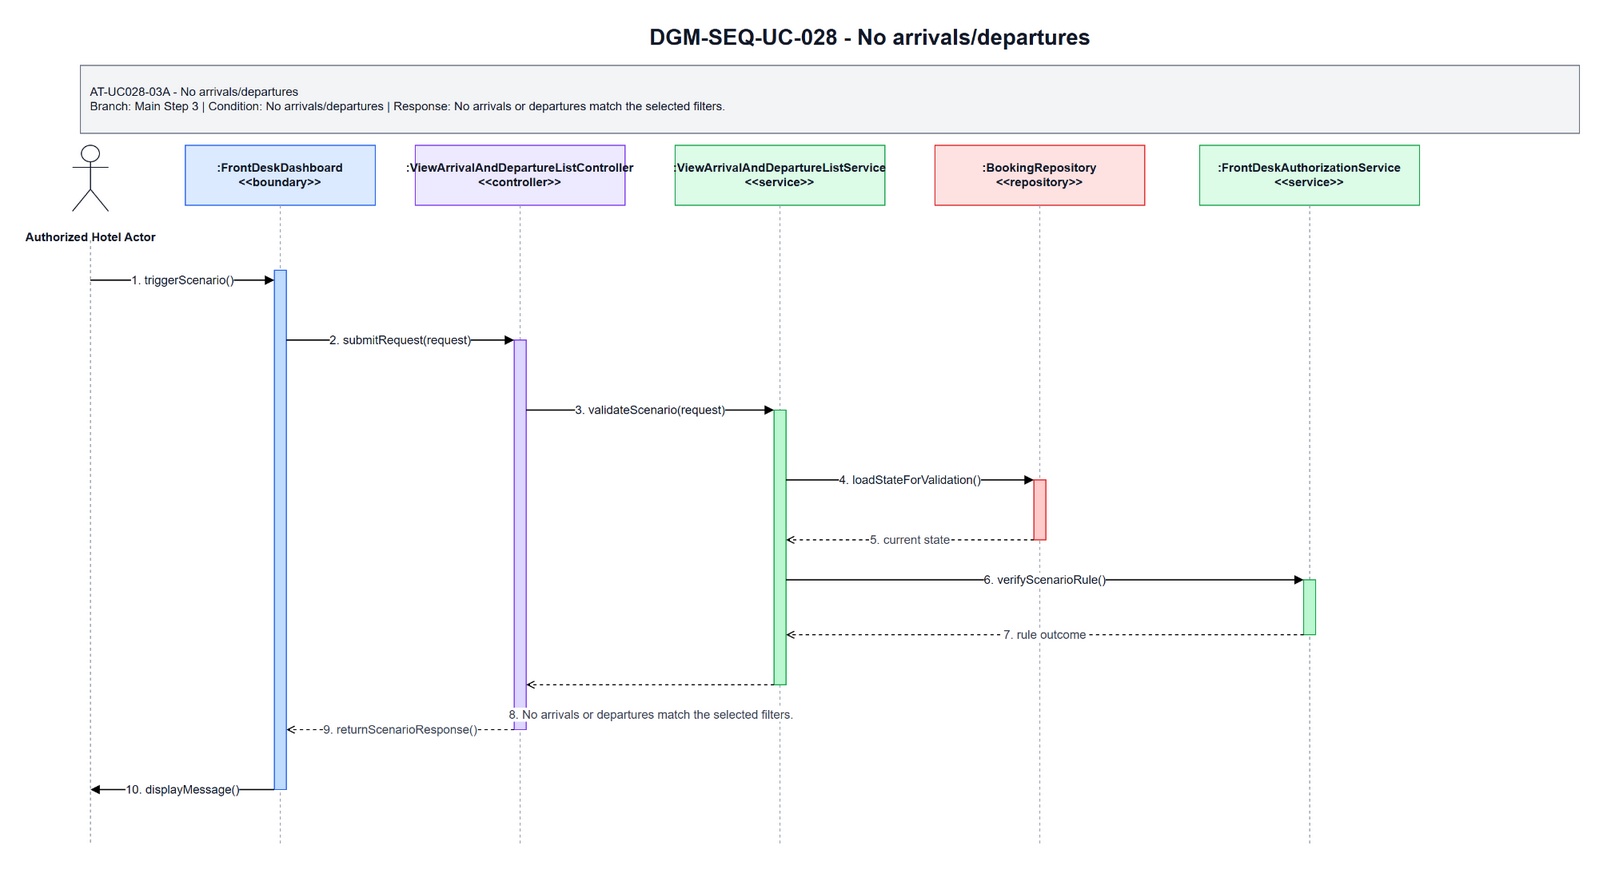

The diagram above was exported from draw.io. Its source (the exported page's mxGraphModel, read from the mxfile embedded in the PNG):
<mxGraphModel dx="1585" dy="963" grid="1" gridSize="10" guides="1" tooltips="1" connect="1" arrows="1" fold="1" page="1" pageScale="1" pageWidth="1700" pageHeight="920" math="0" shadow="0">
  <root>
    <mxCell id="0" />
    <mxCell id="1" parent="0" />
    <mxCell id="title" parent="1" style="text;html=1;strokeColor=none;fillColor=none;align=center;verticalAlign=middle;fontStyle=1;fontSize=22;fontColor=#111827" value="DGM-SEQ-UC-028 - No arrivals/departures" vertex="1">
      <mxGeometry height="34" width="900" x="420" y="25" as="geometry" />
    </mxCell>
    <mxCell id="scenario-band" parent="1" style="rounded=0;whiteSpace=wrap;html=1;fillColor=#F3F4F6;strokeColor=#6B7280;fontSize=12;fontColor=#111827;align=left;spacing=10" value="AT-UC028-03A - No arrivals/departures&lt;br&gt;Branch: Main Step 3 | Condition: No arrivals/departures | Response: No arrivals or departures match the selected filters." vertex="1">
      <mxGeometry height="68" width="1500" x="80" y="70" as="geometry" />
    </mxCell>
    <mxCell id="actor-icon" parent="1" style="shape=umlActor;verticalLabelPosition=bottom;verticalAlign=top;html=1;outlineConnect=0;strokeColor=#111827" vertex="1">
      <mxGeometry height="66" width="36" x="72" y="150" as="geometry" />
    </mxCell>
    <mxCell id="actor-label" parent="1" style="text;html=1;strokeColor=none;fillColor=none;align=center;verticalAlign=middle;fontStyle=1;fontSize=12;fontColor=#111827" value="Authorized Hotel Actor" vertex="1">
      <mxGeometry height="36" width="140" x="20" y="224" as="geometry" />
    </mxCell>
    <mxCell id="h0" parent="1" style="rounded=0;whiteSpace=wrap;html=1;fillColor=#DBEAFE;strokeColor=#2563EB;fontSize=12;fontStyle=1;fontColor=#111827" value=":FrontDeskDashboard&lt;br&gt;&amp;lt;&amp;lt;boundary&amp;gt;&amp;gt;" vertex="1">
      <mxGeometry height="60" width="190" x="185" y="150" as="geometry" />
    </mxCell>
    <mxCell id="h1" parent="1" style="rounded=0;whiteSpace=wrap;html=1;fillColor=#EDE9FE;strokeColor=#7C3AED;fontSize=12;fontStyle=1;fontColor=#111827" value=":ViewArrivalAndDepartureListController&lt;br&gt;&amp;lt;&amp;lt;controller&amp;gt;&amp;gt;" vertex="1">
      <mxGeometry height="60" width="210" x="415" y="150" as="geometry" />
    </mxCell>
    <mxCell id="h2" parent="1" style="rounded=0;whiteSpace=wrap;html=1;fillColor=#DCFCE7;strokeColor=#16A34A;fontSize=12;fontStyle=1;fontColor=#111827" value=":ViewArrivalAndDepartureListService&lt;br&gt;&amp;lt;&amp;lt;service&amp;gt;&amp;gt;" vertex="1">
      <mxGeometry height="60" width="210" x="675" y="150" as="geometry" />
    </mxCell>
    <mxCell id="h3" parent="1" style="rounded=0;whiteSpace=wrap;html=1;fillColor=#FEE2E2;strokeColor=#DC2626;fontSize=12;fontStyle=1;fontColor=#111827" value=":BookingRepository&lt;br&gt;&amp;lt;&amp;lt;repository&amp;gt;&amp;gt;" vertex="1">
      <mxGeometry height="60" width="210" x="935" y="150" as="geometry" />
    </mxCell>
    <mxCell id="h4" parent="1" style="rounded=0;whiteSpace=wrap;html=1;fillColor=#DCFCE7;strokeColor=#16A34A;fontSize=12;fontStyle=1;fontColor=#111827" value=":FrontDeskAuthorizationService&lt;br&gt;&amp;lt;&amp;lt;service&amp;gt;&amp;gt;" vertex="1">
      <mxGeometry height="60" width="220" x="1200" y="150" as="geometry" />
    </mxCell>
    <mxCell id="l-actor" edge="1" parent="1" style="endArrow=none;html=1;dashed=1;strokeColor=#9CA3AF">
      <mxGeometry relative="1" as="geometry">
        <mxPoint x="90" y="245" as="sourcePoint" />
        <mxPoint x="90" y="850" as="targetPoint" />
      </mxGeometry>
    </mxCell>
    <mxCell id="l0" edge="1" parent="1" style="endArrow=none;html=1;dashed=1;strokeColor=#9CA3AF">
      <mxGeometry relative="1" as="geometry">
        <mxPoint x="280" y="210" as="sourcePoint" />
        <mxPoint x="280" y="850" as="targetPoint" />
      </mxGeometry>
    </mxCell>
    <mxCell id="l1" edge="1" parent="1" style="endArrow=none;html=1;dashed=1;strokeColor=#9CA3AF">
      <mxGeometry relative="1" as="geometry">
        <mxPoint x="520" y="210" as="sourcePoint" />
        <mxPoint x="520" y="850" as="targetPoint" />
      </mxGeometry>
    </mxCell>
    <mxCell id="l2" edge="1" parent="1" style="endArrow=none;html=1;dashed=1;strokeColor=#9CA3AF">
      <mxGeometry relative="1" as="geometry">
        <mxPoint x="780" y="210" as="sourcePoint" />
        <mxPoint x="780" y="850" as="targetPoint" />
      </mxGeometry>
    </mxCell>
    <mxCell id="l3" edge="1" parent="1" style="endArrow=none;html=1;dashed=1;strokeColor=#9CA3AF">
      <mxGeometry relative="1" as="geometry">
        <mxPoint x="1040" y="210" as="sourcePoint" />
        <mxPoint x="1040" y="850" as="targetPoint" />
      </mxGeometry>
    </mxCell>
    <mxCell id="l4" edge="1" parent="1" style="endArrow=none;html=1;dashed=1;strokeColor=#9CA3AF">
      <mxGeometry relative="1" as="geometry">
        <mxPoint x="1310" y="210" as="sourcePoint" />
        <mxPoint x="1310" y="850" as="targetPoint" />
      </mxGeometry>
    </mxCell>
    <mxCell id="a-boundary" parent="1" style="rounded=0;whiteSpace=wrap;html=1;fillColor=#BFDBFE;strokeColor=#2563EB" vertex="1">
      <mxGeometry height="520" width="12" x="274" y="275" as="geometry" />
    </mxCell>
    <mxCell id="a-controller" parent="1" style="rounded=0;whiteSpace=wrap;html=1;fillColor=#DDD6FE;strokeColor=#7C3AED" vertex="1">
      <mxGeometry height="390" width="12" x="514" y="345" as="geometry" />
    </mxCell>
    <mxCell id="a-service" parent="1" style="rounded=0;whiteSpace=wrap;html=1;fillColor=#BBF7D0;strokeColor=#16A34A" vertex="1">
      <mxGeometry height="275" width="12" x="774" y="415" as="geometry" />
    </mxCell>
    <mxCell id="a-repo" parent="1" style="rounded=0;whiteSpace=wrap;html=1;fillColor=#FECACA;strokeColor=#DC2626" vertex="1">
      <mxGeometry height="60" width="12" x="1034" y="485" as="geometry" />
    </mxCell>
    <mxCell id="a-support" parent="1" style="rounded=0;whiteSpace=wrap;html=1;fillColor=#BBF7D0;strokeColor=#16A34A" vertex="1">
      <mxGeometry height="55" width="12" x="1304" y="585" as="geometry" />
    </mxCell>
    <mxCell id="m1" edge="1" parent="1" style="endArrow=block;html=1;rounded=0;strokeWidth=1.3;fontSize=12;fontColor=#111827;labelBackgroundColor=#FFFFFF" value="1. triggerScenario()">
      <mxGeometry relative="1" as="geometry">
        <mxPoint x="90" y="285" as="sourcePoint" />
        <mxPoint x="274" y="285" as="targetPoint" />
      </mxGeometry>
    </mxCell>
    <mxCell id="m2" edge="1" parent="1" style="endArrow=block;html=1;rounded=0;strokeWidth=1.3;fontSize=12;fontColor=#111827;labelBackgroundColor=#FFFFFF" value="2. submitRequest(request)">
      <mxGeometry relative="1" as="geometry">
        <mxPoint x="286" y="345" as="sourcePoint" />
        <mxPoint x="514" y="345" as="targetPoint" />
      </mxGeometry>
    </mxCell>
    <mxCell id="m3" edge="1" parent="1" style="endArrow=block;html=1;rounded=0;strokeWidth=1.3;fontSize=12;fontColor=#111827;labelBackgroundColor=#FFFFFF" value="3. validateScenario(request)">
      <mxGeometry relative="1" as="geometry">
        <mxPoint x="526" y="415" as="sourcePoint" />
        <mxPoint x="774" y="415" as="targetPoint" />
      </mxGeometry>
    </mxCell>
    <mxCell id="m4" edge="1" parent="1" style="endArrow=block;html=1;rounded=0;strokeWidth=1.3;fontSize=12;fontColor=#111827;labelBackgroundColor=#FFFFFF" value="4. loadStateForValidation()">
      <mxGeometry relative="1" as="geometry">
        <mxPoint x="786" y="485" as="sourcePoint" />
        <mxPoint x="1034" y="485" as="targetPoint" />
      </mxGeometry>
    </mxCell>
    <mxCell id="m5" edge="1" parent="1" style="endArrow=open;endFill=0;dashed=1;html=1;rounded=0;strokeWidth=1.1;fontSize=12;fontColor=#374151;labelBackgroundColor=#FFFFFF" value="5. current state">
      <mxGeometry relative="1" as="geometry">
        <mxPoint x="1034" y="545" as="sourcePoint" />
        <mxPoint x="786" y="545" as="targetPoint" />
      </mxGeometry>
    </mxCell>
    <mxCell id="m6" edge="1" parent="1" style="endArrow=block;html=1;rounded=0;strokeWidth=1.3;fontSize=12;fontColor=#111827;labelBackgroundColor=#FFFFFF" value="6. verifyScenarioRule()">
      <mxGeometry relative="1" as="geometry">
        <mxPoint x="786" y="585" as="sourcePoint" />
        <mxPoint x="1304" y="585" as="targetPoint" />
      </mxGeometry>
    </mxCell>
    <mxCell id="m7" edge="1" parent="1" style="endArrow=open;endFill=0;dashed=1;html=1;rounded=0;strokeWidth=1.1;fontSize=12;fontColor=#374151;labelBackgroundColor=#FFFFFF" value="7. rule outcome">
      <mxGeometry relative="1" as="geometry">
        <mxPoint x="1304" y="640" as="sourcePoint" />
        <mxPoint x="786" y="640" as="targetPoint" />
      </mxGeometry>
    </mxCell>
    <mxCell id="m8" edge="1" parent="1" style="endArrow=open;endFill=0;dashed=1;html=1;rounded=0;strokeWidth=1.1;fontSize=12;fontColor=#374151;labelBackgroundColor=#FFFFFF" value="8. No arrivals or departures match the selected filters.">
      <mxGeometry relative="1" y="30" as="geometry">
        <mxPoint x="1" as="offset" />
        <mxPoint x="774" y="690" as="sourcePoint" />
        <mxPoint x="526" y="690" as="targetPoint" />
      </mxGeometry>
    </mxCell>
    <mxCell id="m9" edge="1" parent="1" style="endArrow=open;endFill=0;dashed=1;html=1;rounded=0;strokeWidth=1.1;fontSize=12;fontColor=#374151;labelBackgroundColor=#FFFFFF" value="9. returnScenarioResponse()">
      <mxGeometry relative="1" as="geometry">
        <mxPoint x="514" y="735" as="sourcePoint" />
        <mxPoint x="286" y="735" as="targetPoint" />
      </mxGeometry>
    </mxCell>
    <mxCell id="m10" edge="1" parent="1" style="endArrow=block;html=1;rounded=0;strokeWidth=1.3;fontSize=12;fontColor=#111827;labelBackgroundColor=#FFFFFF" value="10. displayMessage()">
      <mxGeometry relative="1" as="geometry">
        <mxPoint x="274" y="795" as="sourcePoint" />
        <mxPoint x="90" y="795" as="targetPoint" />
      </mxGeometry>
    </mxCell>
  </root>
</mxGraphModel>